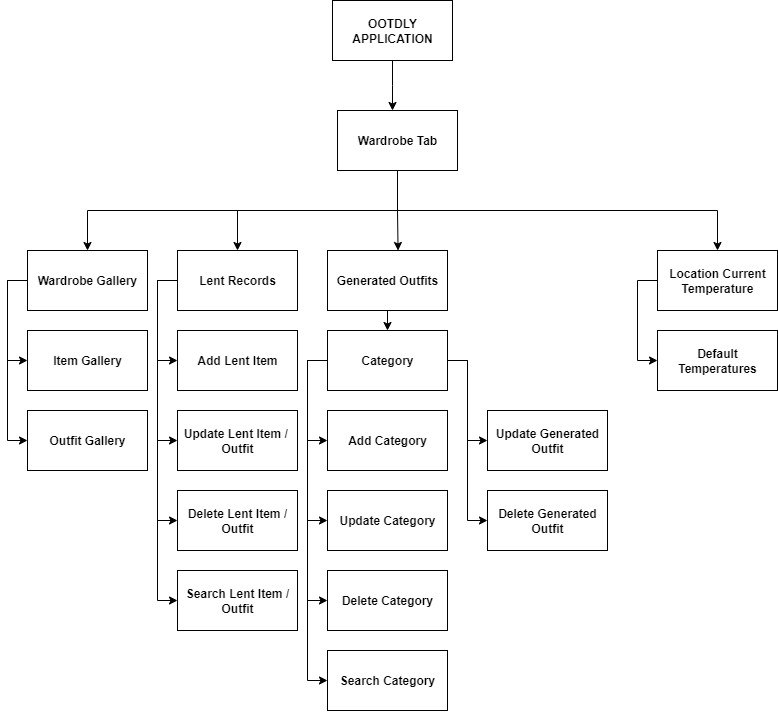

The diagram above was exported from draw.io. Its source (the exported page's mxGraphModel, read from the mxfile embedded in the PNG):
<mxGraphModel dx="1037" dy="-386" grid="1" gridSize="10" guides="1" tooltips="1" connect="1" arrows="1" fold="1" page="1" pageScale="1" pageWidth="850" pageHeight="1100" math="0" shadow="0">
  <root>
    <mxCell id="0" />
    <mxCell id="1" parent="0" />
    <mxCell id="643OM-yPQGKNp9myvmGV-258" style="edgeStyle=orthogonalEdgeStyle;rounded=0;orthogonalLoop=1;jettySize=auto;html=1;exitX=0.5;exitY=1;exitDx=0;exitDy=0;entryX=0.5;entryY=0;entryDx=0;entryDy=0;fontStyle=1" edge="1" parent="1" source="643OM-yPQGKNp9myvmGV-259">
      <mxGeometry relative="1" as="geometry">
        <mxPoint x="1125" y="1610" as="targetPoint" />
      </mxGeometry>
    </mxCell>
    <mxCell id="643OM-yPQGKNp9myvmGV-259" value="OOTDLY APPLICATION" style="rounded=0;whiteSpace=wrap;html=1;fontStyle=1" vertex="1" parent="1">
      <mxGeometry x="1065" y="1500" width="120" height="60" as="geometry" />
    </mxCell>
    <mxCell id="643OM-yPQGKNp9myvmGV-260" style="edgeStyle=orthogonalEdgeStyle;rounded=0;orthogonalLoop=1;jettySize=auto;html=1;exitX=0.5;exitY=1;exitDx=0;exitDy=0;entryX=0.5;entryY=0;entryDx=0;entryDy=0;fontStyle=1" edge="1" parent="1" source="643OM-yPQGKNp9myvmGV-263" target="643OM-yPQGKNp9myvmGV-266">
      <mxGeometry relative="1" as="geometry" />
    </mxCell>
    <mxCell id="643OM-yPQGKNp9myvmGV-261" style="edgeStyle=orthogonalEdgeStyle;rounded=0;orthogonalLoop=1;jettySize=auto;html=1;exitX=0.5;exitY=1;exitDx=0;exitDy=0;entryX=0.5;entryY=0;entryDx=0;entryDy=0;fontStyle=1" edge="1" parent="1" source="643OM-yPQGKNp9myvmGV-263" target="643OM-yPQGKNp9myvmGV-271">
      <mxGeometry relative="1" as="geometry" />
    </mxCell>
    <mxCell id="643OM-yPQGKNp9myvmGV-262" style="edgeStyle=orthogonalEdgeStyle;rounded=0;orthogonalLoop=1;jettySize=auto;html=1;exitX=0.5;exitY=1;exitDx=0;exitDy=0;fontStyle=1" edge="1" parent="1" source="643OM-yPQGKNp9myvmGV-263" target="643OM-yPQGKNp9myvmGV-276">
      <mxGeometry relative="1" as="geometry" />
    </mxCell>
    <mxCell id="643OM-yPQGKNp9myvmGV-263" value="Wardrobe Tab" style="rounded=0;whiteSpace=wrap;html=1;fontStyle=1" vertex="1" parent="1">
      <mxGeometry x="1070" y="1610" width="120" height="60" as="geometry" />
    </mxCell>
    <mxCell id="643OM-yPQGKNp9myvmGV-264" style="edgeStyle=orthogonalEdgeStyle;rounded=0;orthogonalLoop=1;jettySize=auto;html=1;exitX=0;exitY=0.5;exitDx=0;exitDy=0;entryX=0;entryY=0.5;entryDx=0;entryDy=0;fontStyle=1" edge="1" parent="1" source="643OM-yPQGKNp9myvmGV-266" target="643OM-yPQGKNp9myvmGV-277">
      <mxGeometry relative="1" as="geometry" />
    </mxCell>
    <mxCell id="643OM-yPQGKNp9myvmGV-265" style="edgeStyle=orthogonalEdgeStyle;rounded=0;orthogonalLoop=1;jettySize=auto;html=1;exitX=0;exitY=0.5;exitDx=0;exitDy=0;entryX=0;entryY=0.5;entryDx=0;entryDy=0;fontStyle=1" edge="1" parent="1" source="643OM-yPQGKNp9myvmGV-266" target="643OM-yPQGKNp9myvmGV-278">
      <mxGeometry relative="1" as="geometry" />
    </mxCell>
    <mxCell id="643OM-yPQGKNp9myvmGV-266" value="Wardrobe Gallery" style="rounded=0;whiteSpace=wrap;html=1;fontStyle=1" vertex="1" parent="1">
      <mxGeometry x="760" y="1750" width="120" height="60" as="geometry" />
    </mxCell>
    <mxCell id="643OM-yPQGKNp9myvmGV-267" style="edgeStyle=orthogonalEdgeStyle;rounded=0;orthogonalLoop=1;jettySize=auto;html=1;exitX=0;exitY=0.5;exitDx=0;exitDy=0;entryX=0;entryY=0.5;entryDx=0;entryDy=0;fontStyle=1" edge="1" parent="1" source="643OM-yPQGKNp9myvmGV-271" target="643OM-yPQGKNp9myvmGV-279">
      <mxGeometry relative="1" as="geometry" />
    </mxCell>
    <mxCell id="643OM-yPQGKNp9myvmGV-268" style="edgeStyle=orthogonalEdgeStyle;rounded=0;orthogonalLoop=1;jettySize=auto;html=1;exitX=0;exitY=0.5;exitDx=0;exitDy=0;entryX=0;entryY=0.5;entryDx=0;entryDy=0;fontStyle=1" edge="1" parent="1" source="643OM-yPQGKNp9myvmGV-271" target="643OM-yPQGKNp9myvmGV-280">
      <mxGeometry relative="1" as="geometry" />
    </mxCell>
    <mxCell id="643OM-yPQGKNp9myvmGV-269" style="edgeStyle=orthogonalEdgeStyle;rounded=0;orthogonalLoop=1;jettySize=auto;html=1;exitX=0;exitY=0.5;exitDx=0;exitDy=0;entryX=0;entryY=0.5;entryDx=0;entryDy=0;fontStyle=1" edge="1" parent="1" source="643OM-yPQGKNp9myvmGV-271" target="643OM-yPQGKNp9myvmGV-281">
      <mxGeometry relative="1" as="geometry" />
    </mxCell>
    <mxCell id="643OM-yPQGKNp9myvmGV-270" style="edgeStyle=orthogonalEdgeStyle;rounded=0;orthogonalLoop=1;jettySize=auto;html=1;exitX=0;exitY=0.5;exitDx=0;exitDy=0;entryX=0;entryY=0.5;entryDx=0;entryDy=0;fontStyle=1" edge="1" parent="1" source="643OM-yPQGKNp9myvmGV-271" target="643OM-yPQGKNp9myvmGV-282">
      <mxGeometry relative="1" as="geometry" />
    </mxCell>
    <mxCell id="643OM-yPQGKNp9myvmGV-271" value="Lent Records" style="rounded=0;whiteSpace=wrap;html=1;fontStyle=1" vertex="1" parent="1">
      <mxGeometry x="910" y="1750" width="120" height="60" as="geometry" />
    </mxCell>
    <mxCell id="643OM-yPQGKNp9myvmGV-272" style="edgeStyle=orthogonalEdgeStyle;rounded=0;orthogonalLoop=1;jettySize=auto;html=1;exitX=0.5;exitY=1;exitDx=0;exitDy=0;entryX=0.5;entryY=0;entryDx=0;entryDy=0;fontStyle=1" edge="1" parent="1" source="643OM-yPQGKNp9myvmGV-273" target="643OM-yPQGKNp9myvmGV-293">
      <mxGeometry relative="1" as="geometry" />
    </mxCell>
    <mxCell id="643OM-yPQGKNp9myvmGV-273" value="Generated Outfits" style="rounded=0;whiteSpace=wrap;html=1;fontStyle=1" vertex="1" parent="1">
      <mxGeometry x="1060" y="1750" width="120" height="60" as="geometry" />
    </mxCell>
    <mxCell id="643OM-yPQGKNp9myvmGV-274" style="edgeStyle=orthogonalEdgeStyle;rounded=0;orthogonalLoop=1;jettySize=auto;html=1;exitX=0;exitY=0.5;exitDx=0;exitDy=0;entryX=0;entryY=0.5;entryDx=0;entryDy=0;fontStyle=1" edge="1" parent="1" source="643OM-yPQGKNp9myvmGV-276" target="643OM-yPQGKNp9myvmGV-296">
      <mxGeometry relative="1" as="geometry" />
    </mxCell>
    <mxCell id="643OM-yPQGKNp9myvmGV-276" value="Location Current Temperature" style="rounded=0;whiteSpace=wrap;html=1;fontStyle=1" vertex="1" parent="1">
      <mxGeometry x="1390" y="1750" width="120" height="60" as="geometry" />
    </mxCell>
    <mxCell id="643OM-yPQGKNp9myvmGV-277" value="Item Gallery" style="rounded=0;whiteSpace=wrap;html=1;fontStyle=1" vertex="1" parent="1">
      <mxGeometry x="760" y="1830" width="120" height="60" as="geometry" />
    </mxCell>
    <mxCell id="643OM-yPQGKNp9myvmGV-278" value="Outfit Gallery" style="rounded=0;whiteSpace=wrap;html=1;fontStyle=1" vertex="1" parent="1">
      <mxGeometry x="760" y="1910" width="120" height="60" as="geometry" />
    </mxCell>
    <mxCell id="643OM-yPQGKNp9myvmGV-279" value="Add Lent Item" style="rounded=0;whiteSpace=wrap;html=1;fontStyle=1" vertex="1" parent="1">
      <mxGeometry x="910" y="1830" width="120" height="60" as="geometry" />
    </mxCell>
    <mxCell id="643OM-yPQGKNp9myvmGV-280" value="Update Lent Item /&amp;nbsp;&lt;br&gt;Outfit" style="rounded=0;whiteSpace=wrap;html=1;fontStyle=1" vertex="1" parent="1">
      <mxGeometry x="910" y="1910" width="120" height="60" as="geometry" />
    </mxCell>
    <mxCell id="643OM-yPQGKNp9myvmGV-281" value="Delete Lent Item /&lt;div&gt;Outfit&lt;/div&gt;" style="rounded=0;whiteSpace=wrap;html=1;fontStyle=1" vertex="1" parent="1">
      <mxGeometry x="910" y="1990" width="120" height="60" as="geometry" />
    </mxCell>
    <mxCell id="643OM-yPQGKNp9myvmGV-282" value="Search Lent Item /&lt;div&gt;Outfit&lt;/div&gt;" style="rounded=0;whiteSpace=wrap;html=1;fontStyle=1" vertex="1" parent="1">
      <mxGeometry x="910" y="2070" width="120" height="60" as="geometry" />
    </mxCell>
    <mxCell id="643OM-yPQGKNp9myvmGV-283" value="Add Category" style="rounded=0;whiteSpace=wrap;html=1;fontStyle=1" vertex="1" parent="1">
      <mxGeometry x="1060" y="1910" width="120" height="60" as="geometry" />
    </mxCell>
    <mxCell id="643OM-yPQGKNp9myvmGV-284" value="Update Category" style="rounded=0;whiteSpace=wrap;html=1;fontStyle=1" vertex="1" parent="1">
      <mxGeometry x="1060" y="1990" width="120" height="60" as="geometry" />
    </mxCell>
    <mxCell id="643OM-yPQGKNp9myvmGV-285" value="Delete Category" style="rounded=0;whiteSpace=wrap;html=1;fontStyle=1" vertex="1" parent="1">
      <mxGeometry x="1060" y="2070" width="120" height="60" as="geometry" />
    </mxCell>
    <mxCell id="643OM-yPQGKNp9myvmGV-286" value="Search Category" style="rounded=0;whiteSpace=wrap;html=1;fontStyle=1" vertex="1" parent="1">
      <mxGeometry x="1060" y="2150" width="120" height="60" as="geometry" />
    </mxCell>
    <mxCell id="643OM-yPQGKNp9myvmGV-287" style="edgeStyle=orthogonalEdgeStyle;rounded=0;orthogonalLoop=1;jettySize=auto;html=1;exitX=0;exitY=0.5;exitDx=0;exitDy=0;entryX=0;entryY=0.5;entryDx=0;entryDy=0;fontStyle=1" edge="1" parent="1" source="643OM-yPQGKNp9myvmGV-293" target="643OM-yPQGKNp9myvmGV-283">
      <mxGeometry relative="1" as="geometry" />
    </mxCell>
    <mxCell id="643OM-yPQGKNp9myvmGV-288" style="edgeStyle=orthogonalEdgeStyle;rounded=0;orthogonalLoop=1;jettySize=auto;html=1;exitX=0;exitY=0.5;exitDx=0;exitDy=0;entryX=0;entryY=0.5;entryDx=0;entryDy=0;fontStyle=1" edge="1" parent="1" source="643OM-yPQGKNp9myvmGV-293" target="643OM-yPQGKNp9myvmGV-284">
      <mxGeometry relative="1" as="geometry" />
    </mxCell>
    <mxCell id="643OM-yPQGKNp9myvmGV-289" style="edgeStyle=orthogonalEdgeStyle;rounded=0;orthogonalLoop=1;jettySize=auto;html=1;exitX=0;exitY=0.5;exitDx=0;exitDy=0;entryX=0;entryY=0.5;entryDx=0;entryDy=0;fontStyle=1" edge="1" parent="1" source="643OM-yPQGKNp9myvmGV-293" target="643OM-yPQGKNp9myvmGV-285">
      <mxGeometry relative="1" as="geometry" />
    </mxCell>
    <mxCell id="643OM-yPQGKNp9myvmGV-290" style="edgeStyle=orthogonalEdgeStyle;rounded=0;orthogonalLoop=1;jettySize=auto;html=1;exitX=0;exitY=0.5;exitDx=0;exitDy=0;entryX=0;entryY=0.5;entryDx=0;entryDy=0;fontStyle=1" edge="1" parent="1" source="643OM-yPQGKNp9myvmGV-293" target="643OM-yPQGKNp9myvmGV-286">
      <mxGeometry relative="1" as="geometry" />
    </mxCell>
    <mxCell id="643OM-yPQGKNp9myvmGV-291" style="edgeStyle=orthogonalEdgeStyle;rounded=0;orthogonalLoop=1;jettySize=auto;html=1;exitX=1;exitY=0.5;exitDx=0;exitDy=0;entryX=0;entryY=0.5;entryDx=0;entryDy=0;fontStyle=1" edge="1" parent="1" source="643OM-yPQGKNp9myvmGV-293" target="643OM-yPQGKNp9myvmGV-294">
      <mxGeometry relative="1" as="geometry" />
    </mxCell>
    <mxCell id="643OM-yPQGKNp9myvmGV-292" style="edgeStyle=orthogonalEdgeStyle;rounded=0;orthogonalLoop=1;jettySize=auto;html=1;exitX=1;exitY=0.5;exitDx=0;exitDy=0;entryX=0;entryY=0.5;entryDx=0;entryDy=0;fontStyle=1" edge="1" parent="1" source="643OM-yPQGKNp9myvmGV-293" target="643OM-yPQGKNp9myvmGV-295">
      <mxGeometry relative="1" as="geometry" />
    </mxCell>
    <mxCell id="643OM-yPQGKNp9myvmGV-293" value="Category" style="rounded=0;whiteSpace=wrap;html=1;fontStyle=1" vertex="1" parent="1">
      <mxGeometry x="1060" y="1830" width="120" height="60" as="geometry" />
    </mxCell>
    <mxCell id="643OM-yPQGKNp9myvmGV-294" value="Update Generated Outfit" style="rounded=0;whiteSpace=wrap;html=1;fontStyle=1" vertex="1" parent="1">
      <mxGeometry x="1220" y="1910" width="120" height="60" as="geometry" />
    </mxCell>
    <mxCell id="643OM-yPQGKNp9myvmGV-295" value="Delete Generated Outfit" style="rounded=0;whiteSpace=wrap;html=1;fontStyle=1" vertex="1" parent="1">
      <mxGeometry x="1220" y="1990" width="120" height="60" as="geometry" />
    </mxCell>
    <mxCell id="643OM-yPQGKNp9myvmGV-296" value="Default&lt;div&gt;Temperatures&lt;/div&gt;" style="rounded=0;whiteSpace=wrap;html=1;fontStyle=1" vertex="1" parent="1">
      <mxGeometry x="1390" y="1830" width="120" height="60" as="geometry" />
    </mxCell>
    <mxCell id="643OM-yPQGKNp9myvmGV-298" style="edgeStyle=orthogonalEdgeStyle;rounded=0;orthogonalLoop=1;jettySize=auto;html=1;exitX=0.5;exitY=1;exitDx=0;exitDy=0;entryX=0.588;entryY=0;entryDx=0;entryDy=0;entryPerimeter=0;fontStyle=1" edge="1" parent="1" source="643OM-yPQGKNp9myvmGV-263" target="643OM-yPQGKNp9myvmGV-273">
      <mxGeometry relative="1" as="geometry" />
    </mxCell>
  </root>
</mxGraphModel>